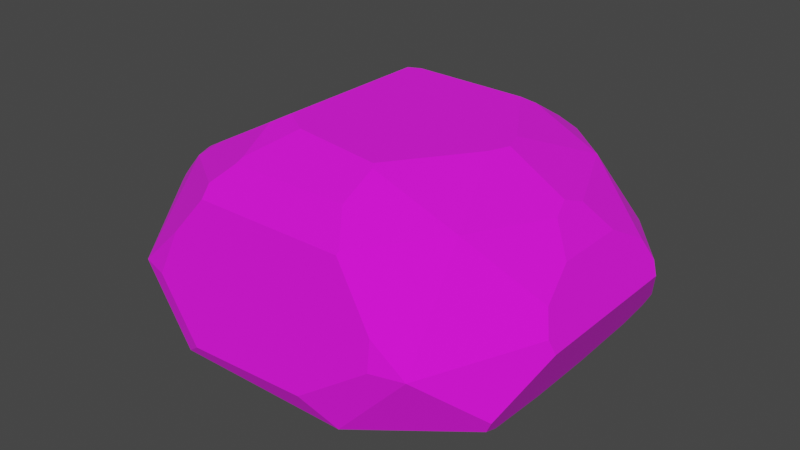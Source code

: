 # Source: RockB.blend  (saved by Blender 3.3.6; exported with 4.5.12 LTS)
import bpy
from mathutils import Matrix  # noqa: F401  (used for matrix-valued properties, if any)

bpy.ops.wm.read_factory_settings(use_empty=True)
scene = bpy.context.scene
scene.name = 'Scene'

# ---- images (referenced by path relative to the original .blend; pixels are not part of the script)
import os
ASSET_DIR = os.environ.get("B2B_ASSET_DIR", "")  # directory of the original .blend (textures are referenced by path, not embedded)
HERE = os.path.dirname(os.path.abspath(__file__))  # packed textures are extracted next to this script under _unpacked/

def load_image(name, relpath, width, height, colorspace="sRGB"):
    """Load a texture the original file referenced (path relative to the .blend, or extracted next to this script)."""
    p = next((c for c in (os.path.join(HERE, relpath), os.path.join(ASSET_DIR, relpath)) if relpath and os.path.exists(c)), "")
    if p:
        img = bpy.data.images.load(p, check_existing=True)
        img.name = name
    else:  # same state as the original file: an image datablock whose file is absent (Cycles renders it pink)
        img = bpy.data.images.new(name, width, height)
        img.source = "FILE"
        img.filepath = "//" + (relpath or name)
    img.colorspace_settings.name = colorspace
    return img
img_colourchart_jpg = load_image('ColourChart.jpg', 'ColourChart.jpg', 1024, 1024, 'sRGB')

# ---- materials (node trees are filled in below, after node groups)
mat_wall = bpy.data.materials.new('Wall')
mat_wall.use_transparent_shadow = False
mat_wall.roughness = 1.0

# ---- material node trees
mat_wall.use_nodes = True; mat_wall.node_tree.nodes.clear()
_N = mat_wall.node_tree.nodes; _L = mat_wall.node_tree.links
n0 = _N.new('ShaderNodeBsdfPrincipled'); n0.name = 'Principled BSDF'; n0.location = (10, 300)
n0.distribution = 'GGX'
n0.subsurface_method = 'RANDOM_WALK_SKIN'
n0.inputs[2].default_value = 1.0
n0.inputs[3].default_value = 1.45
n0.inputs[27].default_value = (0.0, 0.0, 0.0, 1.0)
n0.inputs[28].default_value = 1.0
n1 = _N.new('ShaderNodeOutputMaterial'); n1.name = 'Material Output'; n1.location = (300, 300)
n2 = _N.new('ShaderNodeNormalMap'); n2.name = 'Normal Map'; n2.location = (-300, -300)
n2.label = 'Normal/Map'
n2.inputs[0].default_value = 0.0
n3 = _N.new('ShaderNodeTexImage'); n3.name = 'Image Texture'; n3.location = (-300, 600)
n3.image = img_colourchart_jpg
_L.new(n0.outputs[0], n1.inputs[0])
_L.new(n2.outputs[0], n0.inputs[5])
_L.new(n3.outputs[0], n0.inputs[0])
n1.is_active_output = True

# ---- world
world_world = bpy.data.worlds.new('World'); scene.world = world_world
world_world.use_nodes = True; world_world.node_tree.nodes.clear()
_N = world_world.node_tree.nodes; _L = world_world.node_tree.links
n0 = _N.new('ShaderNodeOutputWorld'); n0.name = 'World Output'; n0.location = (300, 300)
n1 = _N.new('ShaderNodeBackground'); n1.name = 'Background'; n1.location = (10, 300)
n1.inputs[0].default_value = (0.05088, 0.05088, 0.05088, 1.0)
_L.new(n1.outputs[0], n0.inputs[0])
n0.is_active_output = True
world_world.color = (0.05088, 0.05088, 0.05088)
world_world.use_sun_shadow = False
world_world.sun_shadow_jitter_overblur = 0.0

# ---- meshes
me_icosphere = bpy.data.meshes.new('Icosphere')
me_icosphere.from_pydata([(-0.4602, -1.019, 0.2164), (-0.8191, -0.5727, 0.9776), (-0.8191, 0.5727, 0.9776), (0.4475, -0.969, 0.1644), (-0.816, 0.0, 0.01048), (0.8103, -0.9492, 0.5578), (-0.8103, -0.9492, 0.5578), (-0.8103, 0.9492, 0.5578), (0.8103, 0.9492, 0.5578), (0.7546, -0.5453, 1.049), (0.7546, 0.5453, 1.049), (-0.7189, -0.5153, 1.056), (-0.3884, -0.4879, 1.236), (-0.7189, 0.5153, 1.056), (-0.3884, 0.4879, 1.236), (0.949, 0.1035, 1.022), (0.9169, 0.0, 1.06), (0.949, -0.1035, 1.022), (0.5822, 0.1103, 1.233), (0.6222, 0.0, 1.231), (-0.3141, 0.4245, 1.277), (-0.3141, -0.4245, 1.277), (0.5822, -0.1103, 1.233), (0.4112, -0.8949, 1.003), (-0.423, -0.8518, 1.044), (-0.3667, -1.054, 0.2878), (0.2865, -1.049, 0.3097), (-0.646, -0.9985, 0.5599), (-0.4106, -0.9112, 0.9882), (-0.5679, -0.9517, 0.7898), (0.6342, -0.9684, 0.7076), (0.4087, -0.9112, 0.9882), (0.646, -0.9985, 0.5599), (0.3817, 0.5712, 1.207), (0.3305, 0.5084, 1.246), (-0.3676, 0.5751, 1.205), (-0.2528, 0.4616, 1.274), (0.5228, 0.777, 0.1059), (-0.02186, 0.7309, 0.04683), (-0.3416, 0.7428, 0.0621), (0.9851, -0.5536, 0.1878), (0.9614, -0.1898, 0.14), (1.052, 0.6853, 0.3222), (1.019, 0.6716, 0.2557), (1.052, -0.6853, 0.3222), (1.019, -0.6716, 0.2557), (0.9851, 0.5536, 0.1878), (0.9614, 0.1898, 0.14), (1.155, -0.4472, 0.6575), (1.183, -0.4285, 0.5874), (1.183, 0.4285, 0.5874), (1.155, 0.4472, 0.6575), (1.108, 0.3912, 0.7744), (1.063, 0.1929, 0.8846), (1.108, -0.3912, 0.7744), (1.063, -0.1929, 0.8846), (-1.179, -0.4211, 0.5289), (-1.186, 0.4024, 0.6664), (-1.179, 0.4211, 0.5289), (-1.186, -0.4024, 0.6664), (-0.8337, 0.4949, 0.9903), (-0.823, 0.4872, 0.9991), (-0.8337, -0.4949, 0.9903), (-0.823, -0.4872, 0.9991), (-1.078, 0.4244, 0.7892), (-1.078, -0.4244, 0.7892), (-1.187, 0.3713, 0.6999), (-1.187, -0.3713, 0.6999), (-1.165, -0.4437, 0.4882), (-1.178, -0.4152, 0.5114), (-1.037, 0.6449, 0.2562), (-1.011, 0.6395, 0.2103), (-1.165, 0.4437, 0.4882), (-1.178, 0.4152, 0.5114), (-1.037, -0.6449, 0.2562), (-1.011, -0.6395, 0.2103), (-0.9991, 0.5981, 0.1889), (-0.9642, 0.3468, 0.126), (-0.9613, 0.0, 0.1209), (-0.9642, -0.3468, 0.126), (-0.9991, -0.5981, 0.1889), (0.3167, -0.5757, 1.235), (0.3092, -0.7589, 1.131), (-0.3329, -0.7204, 1.153), (-0.3396, -0.7589, 1.131), (-0.1654, -0.5145, 1.27), (0.3013, -0.5545, 1.247), (0.5035, 0.9827, 0.8189), (0.4626, 0.8426, 1.01), (0.3905, 0.7744, 1.084), (-0.4174, 0.7744, 1.084), (-0.4698, 0.8188, 1.036), (0.462, 0.973, 0.8697), (-0.4617, 0.9528, 0.8915), (-0.4173, 0.973, 0.8697), (-0.7072, 0.9696, 0.4573), (-0.713, 0.8446, 0.2136), (0.6925, 0.9556, 0.4301), (0.6958, 0.8397, 0.2041), (-0.5655, 1.023, 0.5609), (-0.5296, 1.03, 0.5742), (0.5655, 1.023, 0.5609), (0.5329, 1.03, 0.5742), (0.5969, 0.8132, 0.1523), (-0.5479, 0.8132, 0.1523), (0.7162, -0.3487, 0.001409), (0.7105, -0.3879, 0.001409), (-0.6447, -0.1918, 0.001409), (-0.7455, 0.0, 0.001409), (-0.6447, 0.1918, 0.001409), (-0.6912, 0.05782, 0.001409), (0.7105, 0.3879, 0.001409), (0.6573, 0.434, 0.001409), (-0.2031, 0.6389, 0.001409), (-0.2949, 0.6343, 0.001409), (-0.3472, 0.5996, 0.001409), (-0.3472, -0.5996, 0.001409), (-0.2949, -0.6343, 0.001409), (0.7162, 0.3487, 0.001409), (-0.2031, -0.6389, 0.001409), (0.6573, -0.434, 0.001409)], [], [(41, 40, 106, 105), (108, 107, 4), (4, 109, 110, 108), (25, 0, 3, 26), (69, 68, 56), (96, 71, 70, 7, 95), (98, 97, 8, 42, 43), (49, 48, 5, 44), (27, 6, 0, 25), (7, 99, 95), (42, 8, 51, 50), (82, 23, 9, 81), (84, 83, 12, 11, 1, 24), (2, 60, 61, 13), (18, 19, 16, 15, 10), (18, 10, 33, 34), (89, 33, 10, 88), (35, 14, 20, 36), (90, 91, 2, 13, 14, 35), (62, 1, 11, 63), (85, 21, 12, 83), (22, 86, 81, 9), (22, 9, 17, 16, 19), (52, 10, 15, 53), (51, 8, 10, 52), (88, 10, 8, 87, 92), (99, 7, 93, 94, 100), (93, 7, 2, 91), (60, 2, 64), (62, 65, 1), (29, 28, 24, 1, 6), (6, 27, 29), (31, 30, 5, 9, 23), (54, 9, 5, 48), (55, 17, 9, 54), (87, 8, 101, 102), (101, 8, 97), (64, 2, 7, 57, 66), (70, 72, 58, 57, 7), (58, 72, 73), (67, 59, 6, 1, 65), (74, 6, 59, 56, 68), (6, 74, 75, 0), (30, 32, 5), (3, 5, 32, 26), (45, 44, 5, 3), (98, 43, 46, 111, 112, 37, 103), (113, 38, 37, 112), (39, 38, 113, 114), (71, 96, 104, 39, 114, 115, 76), (77, 76, 115, 109, 4), (77, 4, 78), (78, 4, 79), (116, 80, 79, 4, 107), (117, 0, 75, 80, 116), (118, 111, 46, 47), (47, 41, 105, 118), (3, 0, 117, 119), (3, 119, 120), (40, 45, 3, 120, 106), (21, 20, 14, 13, 61, 63, 11, 12), (55, 53, 15, 16, 17), (86, 22, 19, 18, 34, 36, 20, 21, 85), (84, 24, 28, 31, 23, 82), (28, 29, 27, 25, 26, 32, 30, 31), (35, 36, 34, 33, 89, 90), (103, 37, 38, 39, 104), (46, 43, 42, 50, 49, 44, 45, 40, 41, 47), (54, 48, 49, 50, 51, 52, 53, 55), (69, 56, 59, 67, 66, 57, 58, 73), (67, 65, 62, 63, 61, 60, 64, 66), (79, 80, 75, 74, 68, 69, 73, 72, 70, 71, 76, 77, 78), (83, 84, 82, 81, 86, 85), (94, 92, 87, 102, 100), (94, 93, 91, 90, 89, 88, 92), (104, 96, 95, 99, 100, 102, 101, 97, 98, 103), (115, 114, 113, 112, 111, 118, 105, 106, 120, 119, 117, 116, 107, 108, 110, 109)])
_uv = me_icosphere.uv_layers.new(name='UVMap')
_uv.uv.foreach_set('vector', [0.1834, 0.6706, 0.1821, 0.6507, 0.1899, 0.6597, 0.1898, 0.6619, 0.2584, 0.6839, 0.2607, 0.695, 0.2568, 0.6835, 0.2568, 0.6835, 0.2607, 0.6742, 0.2596, 0.6812, 0.2584, 0.6839, 0.1172, 0.6845, 0.1191, 0.6783, 0.12, 0.7376, 0.1163, 0.7272, 0.1127, 0.6288, 0.1133, 0.6298, 0.1123, 0.6287, 0.1455, 0.6999, 0.1472, 0.6784, 0.1483, 0.6778, 0.1537, 0.7017, 0.1509, 0.7065, 0.1243, 0.7257, 0.1304, 0.7245, 0.1335, 0.7323, 0.1265, 0.7504, 0.1248, 0.7483, 0.1095, 0.7835, 0.1078, 0.7816, 0.1099, 0.761, 0.116, 0.776, 0.1106, 0.6658, 0.1108, 0.6549, 0.1191, 0.6783, 0.1172, 0.6845, 0.3293, 0.6383, 0.3297, 0.6533, 0.327, 0.6446, 0.1265, 0.7504, 0.1335, 0.7323, 0.1335, 0.7599, 0.1317, 0.7618, 0.02706, 0.7158, 0.02356, 0.7227, 0.01757, 0.7024, 0.02819, 0.7059, 0.04123, 0.7183, 0.04135, 0.7162, 0.0439, 0.7039, 0.04989, 0.7064, 0.05138, 0.7098, 0.04218, 0.7236, 0.3619, 0.6998, 0.3626, 0.6962, 0.3628, 0.6964, 0.3638, 0.7026, 0.02477, 0.6676, 0.0235, 0.6734, 0.01599, 0.6721, 0.01541, 0.6663, 0.02137, 0.643, 0.02477, 0.6676, 0.02137, 0.643, 0.0306, 0.6432, 0.03174, 0.6469, 0.03034, 0.632, 0.0306, 0.6432, 0.02137, 0.643, 0.02854, 0.6279, 0.2428, 0.6563, 0.2431, 0.6612, 0.2415, 0.6644, 0.2403, 0.6621, 0.1667, 0.7161, 0.1654, 0.7151, 0.166, 0.6894, 0.168, 0.6922, 0.1718, 0.7073, 0.1706, 0.7114, 0.05206, 0.7057, 0.05138, 0.7098, 0.04989, 0.7064, 0.0519, 0.7052, 0.03915, 0.7045, 0.04276, 0.7002, 0.0439, 0.7039, 0.04135, 0.7162, 0.02401, 0.6796, 0.02868, 0.7048, 0.02819, 0.7059, 0.01757, 0.7024, 0.02401, 0.6796, 0.01757, 0.7024, 0.01469, 0.6775, 0.01599, 0.6721, 0.0235, 0.6734, 0.0114, 0.6497, 0.02137, 0.643, 0.01541, 0.6663, 0.01237, 0.6608, 0.1335, 0.7599, 0.1335, 0.7323, 0.1436, 0.7335, 0.1361, 0.7576, 0.144, 0.7116, 0.1436, 0.7335, 0.1335, 0.7323, 0.14, 0.7125, 0.1412, 0.71, 0.1529, 0.7157, 0.1537, 0.7017, 0.1612, 0.7198, 0.1604, 0.7224, 0.1531, 0.7176, 0.1612, 0.7198, 0.1537, 0.7017, 0.166, 0.6894, 0.1654, 0.7151, 0.1668, 0.6858, 0.166, 0.6894, 0.1627, 0.6707, 0.05206, 0.7057, 0.05638, 0.7026, 0.05138, 0.7098, 0.1048, 0.6706, 0.09977, 0.6806, 0.09845, 0.6795, 0.1006, 0.6526, 0.1108, 0.6549, 0.1108, 0.6549, 0.1106, 0.6658, 0.1048, 0.6706, 0.09933, 0.7343, 0.1062, 0.7495, 0.1099, 0.761, 0.09801, 0.7555, 0.09896, 0.7344, 0.008668, 0.6923, 0.01757, 0.7024, 0.01185, 0.7236, 0.006708, 0.695, 0.01102, 0.6818, 0.01469, 0.6775, 0.01757, 0.7024, 0.008668, 0.6923, 0.14, 0.7125, 0.1335, 0.7323, 0.1339, 0.7158, 0.1343, 0.7137, 0.3297, 0.7262, 0.3293, 0.7427, 0.3262, 0.7349, 0.1627, 0.6707, 0.166, 0.6894, 0.1537, 0.7017, 0.1601, 0.6642, 0.161, 0.6631, 0.1483, 0.6778, 0.1554, 0.6656, 0.1565, 0.6643, 0.1601, 0.6642, 0.1537, 0.7017, 0.1565, 0.6643, 0.1554, 0.6656, 0.1561, 0.664, 0.108, 0.6279, 0.1089, 0.6282, 0.1108, 0.6549, 0.1006, 0.6526, 0.1057, 0.6352, 0.1188, 0.6391, 0.1108, 0.6549, 0.1089, 0.6282, 0.1123, 0.6287, 0.1133, 0.6298, 0.1108, 0.6549, 0.1188, 0.6391, 0.12, 0.6408, 0.1191, 0.6783, 0.302, 0.7599, 0.3057, 0.7608, 0.3057, 0.7714, 0.12, 0.7376, 0.1099, 0.761, 0.1099, 0.7504, 0.1163, 0.7272, 0.1177, 0.7738, 0.116, 0.776, 0.1099, 0.761, 0.12, 0.7376, 0.1866, 0.7269, 0.1805, 0.7177, 0.1822, 0.7113, 0.1899, 0.7022, 0.1908, 0.7047, 0.1911, 0.7235, 0.1891, 0.7255, 0.07495, 0.6425, 0.07907, 0.6387, 0.0915, 0.6399, 0.09462, 0.6594, 0.07176, 0.6359, 0.07907, 0.6387, 0.07495, 0.6425, 0.07285, 0.6421, 0.05638, 0.6371, 0.06319, 0.6279, 0.067, 0.6307, 0.07176, 0.6359, 0.07285, 0.6421, 0.07166, 0.6437, 0.05666, 0.6394, 0.05749, 0.6533, 0.05666, 0.6394, 0.07166, 0.6437, 0.06486, 0.6638, 0.06094, 0.6731, 0.05749, 0.6533, 0.06094, 0.6731, 0.05756, 0.6721, 0.05756, 0.6721, 0.06094, 0.6731, 0.05749, 0.6909, 0.07166, 0.7088, 0.05666, 0.7043, 0.05749, 0.6909, 0.06094, 0.6731, 0.06486, 0.6846, 0.07285, 0.711, 0.06897, 0.7308, 0.05638, 0.7065, 0.05666, 0.7043, 0.07166, 0.7088, 0.1898, 0.7, 0.1899, 0.7022, 0.1822, 0.7113, 0.1834, 0.6914, 0.1834, 0.6914, 0.1834, 0.6706, 0.1898, 0.6619, 0.1898, 0.7, 0.08975, 0.7342, 0.06897, 0.7308, 0.07285, 0.711, 0.07495, 0.7119, 0.08975, 0.7342, 0.07495, 0.7119, 0.09462, 0.7065, 0.1821, 0.6507, 0.1803, 0.6442, 0.1911, 0.6279, 0.1907, 0.6572, 0.1899, 0.6597, 0.04276, 0.7002, 0.04572, 0.654, 0.0473, 0.6508, 0.05348, 0.6503, 0.0553, 0.6522, 0.0519, 0.7052, 0.04989, 0.7064, 0.0439, 0.7039, 0.01102, 0.6818, 0.01237, 0.6608, 0.01541, 0.6663, 0.01599, 0.6721, 0.01469, 0.6775, 0.02868, 0.7048, 0.02401, 0.6796, 0.0235, 0.6734, 0.02477, 0.6676, 0.03174, 0.6469, 0.04449, 0.6517, 0.04572, 0.654, 0.04276, 0.7002, 0.03915, 0.7045, 0.09632, 0.6846, 0.09845, 0.6795, 0.09977, 0.6806, 0.09933, 0.7343, 0.09896, 0.7344, 0.09597, 0.7271, 0.09977, 0.6806, 0.1048, 0.6706, 0.1106, 0.6658, 0.1172, 0.6845, 0.1163, 0.7272, 0.1099, 0.7504, 0.1062, 0.7495, 0.09933, 0.7343, 0.04696, 0.6459, 0.04449, 0.6517, 0.03174, 0.6469, 0.0306, 0.6432, 0.03034, 0.632, 0.04798, 0.6351, 0.1229, 0.7196, 0.1216, 0.7151, 0.12, 0.6804, 0.1204, 0.6597, 0.1229, 0.6458, 0.1822, 0.7113, 0.1805, 0.7177, 0.1788, 0.7185, 0.1719, 0.7045, 0.1718, 0.6576, 0.1786, 0.6435, 0.1803, 0.6442, 0.1821, 0.6507, 0.1834, 0.6706, 0.1834, 0.6914, 0.008668, 0.6923, 0.006708, 0.695, 0.005715, 0.6938, 0.008703, 0.6472, 0.009827, 0.6464, 0.0114, 0.6497, 0.01237, 0.6608, 0.01102, 0.6818, 0.1602, 0.632, 0.1607, 0.6318, 0.164, 0.6331, 0.1647, 0.6344, 0.161, 0.6631, 0.1601, 0.6642, 0.1565, 0.6643, 0.1561, 0.664, 0.1647, 0.6344, 0.1669, 0.6379, 0.1717, 0.6475, 0.1718, 0.6484, 0.167, 0.686, 0.1668, 0.6858, 0.1627, 0.6707, 0.161, 0.6631, 0.1498, 0.6419, 0.1527, 0.631, 0.1535, 0.629, 0.1547, 0.6279, 0.1598, 0.6313, 0.1602, 0.632, 0.1561, 0.664, 0.1554, 0.6656, 0.1483, 0.6778, 0.1472, 0.6784, 0.1468, 0.6772, 0.1464, 0.6687, 0.148, 0.6554, 0.04135, 0.7162, 0.04123, 0.7183, 0.02706, 0.7158, 0.02819, 0.7059, 0.02868, 0.7048, 0.03915, 0.7045, 0.1412, 0.6533, 0.1412, 0.71, 0.14, 0.7125, 0.1343, 0.7137, 0.1343, 0.6452, 0.1412, 0.6533, 0.1416, 0.6507, 0.1445, 0.6518, 0.1455, 0.6557, 0.1455, 0.7077, 0.144, 0.7116, 0.1412, 0.71, 0.1229, 0.6458, 0.1246, 0.6349, 0.1311, 0.6342, 0.1339, 0.6429, 0.1343, 0.6452, 0.1343, 0.7137, 0.1339, 0.7158, 0.1304, 0.7245, 0.1243, 0.7257, 0.1229, 0.7196, 0.07166, 0.6437, 0.07285, 0.6421, 0.07495, 0.6425, 0.09462, 0.6594, 0.09584, 0.6623, 0.09597, 0.6644, 0.09597, 0.7023, 0.09584, 0.7044, 0.09462, 0.7065, 0.07495, 0.7119, 0.07285, 0.711, 0.07166, 0.7088, 0.06486, 0.6846, 0.06255, 0.6735, 0.06379, 0.6708, 0.06486, 0.6638])
me_icosphere.materials.append(mat_wall)
me_icosphere.use_mirror_x = True
me_icosphere.use_mirror_y = True
me_icosphere.update()

# ---- objects
ob_rockb = bpy.data.objects.new('RockB', me_icosphere)

# ---- transforms, parenting, visibility, modifiers, constraints
ob_rockb.location = (0.0, 0.0, 0.0)
ob_rockb.use_mesh_mirror_x = True
ob_rockb.use_mesh_mirror_y = True

# ---- collection membership
scene.collection.objects.link(ob_rockb)

# ---- scene / render settings (as saved in the file)
scene.frame_start = 1; scene.frame_end = 250; scene.frame_set(1)
scene.render.engine = 'BLENDER_EEVEE_NEXT'
scene.cycles.sampling_pattern = 'TABULATED_SOBOL'
scene.cycles.use_light_tree = False
scene.view_settings.view_transform = 'Filmic'
bpy.context.view_layer.update()

# ---- added for rendering (the .blend has no active camera and no usable light): camera, sun
cam_auto = bpy.data.cameras.new('AutoCamera')
cam_auto.lens = 50.0
cam_auto.sensor_width = 36.0
cam_auto.clip_end = 1000.0
ob_auto_camera = bpy.data.objects.new('AutoCamera', cam_auto)
scene.collection.objects.link(ob_auto_camera)
ob_auto_camera.location = (3.14724, -3.79129, 3.15862)
ob_auto_camera.rotation_euler = (1.09748, -7.21219e-08, 0.694738)
scene.camera = ob_auto_camera
light_auto_sun = bpy.data.lights.new('AutoSun', 'SUN')
light_auto_sun.energy = 3.0
light_auto_sun.angle = 0.0523599
ob_auto_sun = bpy.data.objects.new('AutoSun', light_auto_sun)
scene.collection.objects.link(ob_auto_sun)
ob_auto_sun.rotation_euler = (0.872665, 0.174533, 0.523599)
bpy.context.view_layer.update()
